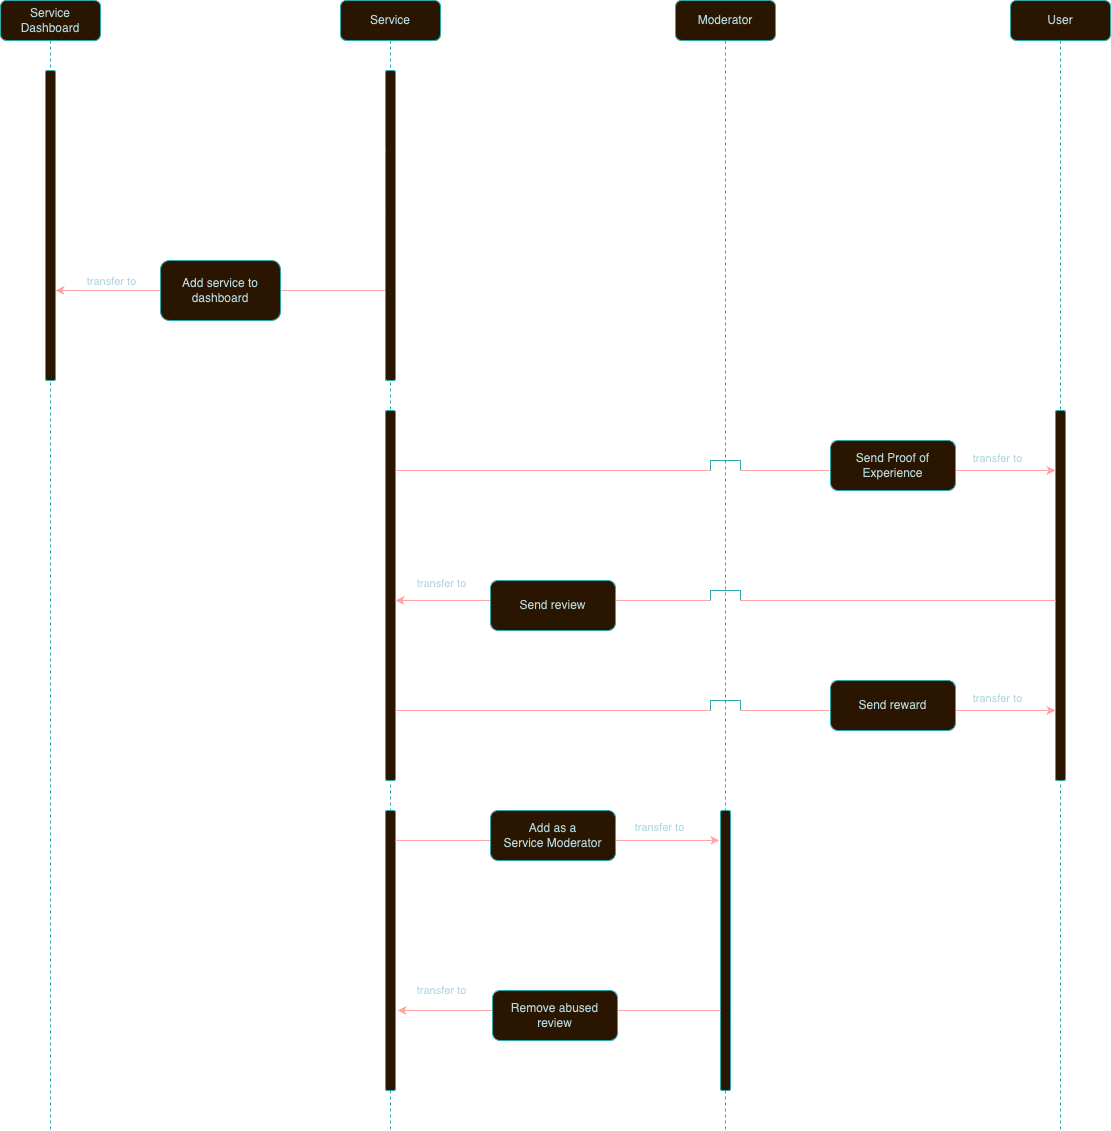

The diagram above was exported from draw.io. Its source (the exported page's mxGraphModel, read from the mxfile embedded in the PNG):
<mxGraphModel dx="794" dy="1067" grid="1" gridSize="10" guides="1" tooltips="1" connect="1" arrows="1" fold="1" page="1" pageScale="1" pageWidth="1169" pageHeight="827" background="#FFFFFF" math="0" shadow="0">
  <root>
    <mxCell id="0" />
    <mxCell id="1" parent="0" />
    <mxCell id="AI19mN443Sv_nUFoGioc-10" value="" style="endArrow=classic;html=1;rounded=0;labelBackgroundColor=none;strokeColor=#A8201A;fontColor=default;" parent="1" edge="1">
      <mxGeometry width="50" height="50" relative="1" as="geometry">
        <mxPoint x="415" y="320" as="sourcePoint" />
        <mxPoint x="85" y="320" as="targetPoint" />
      </mxGeometry>
    </mxCell>
    <mxCell id="AI19mN443Sv_nUFoGioc-29" value="transfer to" style="edgeLabel;html=1;align=center;verticalAlign=middle;resizable=0;points=[];labelBackgroundColor=none;fontColor=#143642;" parent="AI19mN443Sv_nUFoGioc-10" vertex="1" connectable="0">
      <mxGeometry x="0.1918" relative="1" as="geometry">
        <mxPoint x="-78" y="-10" as="offset" />
      </mxGeometry>
    </mxCell>
    <mxCell id="aM9ryv3xv72pqoxQDRHE-1" value="Service" style="shape=umlLifeline;perimeter=lifelinePerimeter;whiteSpace=wrap;html=1;container=0;dropTarget=0;collapsible=0;recursiveResize=0;outlineConnect=0;portConstraint=eastwest;newEdgeStyle={&quot;edgeStyle&quot;:&quot;elbowEdgeStyle&quot;,&quot;elbow&quot;:&quot;vertical&quot;,&quot;curved&quot;:0,&quot;rounded&quot;:0};labelBackgroundColor=none;rounded=1;fillColor=#FAE5C7;strokeColor=#0F8B8D;fontColor=#143642;" parent="1" vertex="1">
      <mxGeometry x="370" y="30" width="100" height="1130" as="geometry" />
    </mxCell>
    <mxCell id="Td_pm4XAgTZ-Ek3w1lay-16" value="" style="html=1;points=[[0,0,0,0,5],[0,1,0,0,-5],[1,0,0,0,5],[1,1,0,0,-5]];perimeter=orthogonalPerimeter;outlineConnect=0;targetShapes=umlLifeline;portConstraint=eastwest;newEdgeStyle={&quot;curved&quot;:0,&quot;rounded&quot;:0};labelBackgroundColor=none;rounded=1;fillColor=#FAE5C7;strokeColor=#0F8B8D;fontColor=#143642;" parent="aM9ryv3xv72pqoxQDRHE-1" vertex="1">
      <mxGeometry x="45" y="410" width="10" height="370" as="geometry" />
    </mxCell>
    <mxCell id="Td_pm4XAgTZ-Ek3w1lay-32" value="" style="html=1;points=[[0,0,0,0,5],[0,1,0,0,-5],[1,0,0,0,5],[1,1,0,0,-5]];perimeter=orthogonalPerimeter;outlineConnect=0;targetShapes=umlLifeline;portConstraint=eastwest;newEdgeStyle={&quot;curved&quot;:0,&quot;rounded&quot;:0};labelBackgroundColor=none;rounded=1;fillColor=#FAE5C7;strokeColor=#0F8B8D;fontColor=#143642;" parent="aM9ryv3xv72pqoxQDRHE-1" vertex="1">
      <mxGeometry x="45" y="810" width="10" height="280" as="geometry" />
    </mxCell>
    <mxCell id="AI19mN443Sv_nUFoGioc-9" value="" style="html=1;points=[[0,0,0,0,5],[0,1,0,0,-5],[1,0,0,0,5],[1,1,0,0,-5]];perimeter=orthogonalPerimeter;outlineConnect=0;targetShapes=umlLifeline;portConstraint=eastwest;newEdgeStyle={&quot;curved&quot;:0,&quot;rounded&quot;:0};labelBackgroundColor=none;rounded=1;fillColor=#FAE5C7;strokeColor=#0F8B8D;fontColor=#143642;" parent="aM9ryv3xv72pqoxQDRHE-1" vertex="1">
      <mxGeometry x="45" y="70" width="10" height="310" as="geometry" />
    </mxCell>
    <mxCell id="CrVruDXjjt72r2L1DqDB-5" value="" style="endArrow=classic;html=1;rounded=0;" parent="aM9ryv3xv72pqoxQDRHE-1" edge="1">
      <mxGeometry width="50" height="50" relative="1" as="geometry">
        <mxPoint x="45" y="150" as="sourcePoint" />
        <mxPoint x="45" y="210" as="targetPoint" />
        <Array as="points">
          <mxPoint x="30" y="150" />
          <mxPoint x="20" y="150" />
          <mxPoint x="20" y="160" />
          <mxPoint x="20" y="170" />
          <mxPoint x="20" y="210" />
        </Array>
      </mxGeometry>
    </mxCell>
    <mxCell id="Td_pm4XAgTZ-Ek3w1lay-1" value="User" style="shape=umlLifeline;perimeter=lifelinePerimeter;whiteSpace=wrap;html=1;container=0;dropTarget=0;collapsible=0;recursiveResize=0;outlineConnect=0;portConstraint=eastwest;newEdgeStyle={&quot;edgeStyle&quot;:&quot;elbowEdgeStyle&quot;,&quot;elbow&quot;:&quot;vertical&quot;,&quot;curved&quot;:0,&quot;rounded&quot;:0};labelBackgroundColor=none;rounded=1;fillColor=#FAE5C7;strokeColor=#0F8B8D;fontColor=#143642;" parent="1" vertex="1">
      <mxGeometry x="1040" y="30" width="100" height="1130" as="geometry" />
    </mxCell>
    <mxCell id="C__dJjN4JI0lpxGrag-2-19" value="" style="html=1;points=[[0,0,0,0,5],[0,1,0,0,-5],[1,0,0,0,5],[1,1,0,0,-5]];perimeter=orthogonalPerimeter;outlineConnect=0;targetShapes=umlLifeline;portConstraint=eastwest;newEdgeStyle={&quot;curved&quot;:0,&quot;rounded&quot;:0};labelBackgroundColor=none;rounded=1;fillColor=#FAE5C7;strokeColor=#0F8B8D;fontColor=#143642;" vertex="1" parent="Td_pm4XAgTZ-Ek3w1lay-1">
      <mxGeometry x="45" y="410" width="10" height="370" as="geometry" />
    </mxCell>
    <mxCell id="rYXz9sjTPJwpWJXfAR2s-3" value="" style="endArrow=classic;html=1;rounded=1;jumpStyle=arc;jumpSize=30;labelBackgroundColor=none;fontColor=default;strokeColor=#A8201A;" parent="1" edge="1">
      <mxGeometry width="50" height="50" relative="1" as="geometry">
        <mxPoint x="90" y="700" as="sourcePoint" />
        <mxPoint x="90" y="700" as="targetPoint" />
      </mxGeometry>
    </mxCell>
    <mxCell id="aM9ryv3xv72pqoxQDRHE-5" value="Moderator" style="shape=umlLifeline;perimeter=lifelinePerimeter;whiteSpace=wrap;html=1;container=0;dropTarget=0;collapsible=0;recursiveResize=0;outlineConnect=0;portConstraint=eastwest;newEdgeStyle={&quot;edgeStyle&quot;:&quot;elbowEdgeStyle&quot;,&quot;elbow&quot;:&quot;vertical&quot;,&quot;curved&quot;:0,&quot;rounded&quot;:0};strokeOpacity=100;labelBackgroundColor=none;rounded=1;fillColor=#FAE5C7;strokeColor=#0F8B8D;fontColor=#143642;" parent="1" vertex="1">
      <mxGeometry x="705" y="30" width="100" height="1130" as="geometry" />
    </mxCell>
    <mxCell id="Td_pm4XAgTZ-Ek3w1lay-28" value="" style="html=1;points=[[0,0,0,0,5],[0,1,0,0,-5],[1,0,0,0,5],[1,1,0,0,-5]];perimeter=orthogonalPerimeter;outlineConnect=0;targetShapes=umlLifeline;portConstraint=eastwest;newEdgeStyle={&quot;curved&quot;:0,&quot;rounded&quot;:0};labelBackgroundColor=none;rounded=1;fillColor=#FAE5C7;strokeColor=#0F8B8D;fontColor=#143642;" parent="aM9ryv3xv72pqoxQDRHE-5" vertex="1">
      <mxGeometry x="45" y="810" width="10" height="280" as="geometry" />
    </mxCell>
    <mxCell id="AI19mN443Sv_nUFoGioc-1" value="Service Dashboard" style="shape=umlLifeline;perimeter=lifelinePerimeter;whiteSpace=wrap;html=1;container=0;dropTarget=0;collapsible=0;recursiveResize=0;outlineConnect=0;portConstraint=eastwest;newEdgeStyle={&quot;edgeStyle&quot;:&quot;elbowEdgeStyle&quot;,&quot;elbow&quot;:&quot;vertical&quot;,&quot;curved&quot;:0,&quot;rounded&quot;:0};labelBackgroundColor=none;rounded=1;fillColor=#FAE5C7;strokeColor=#0F8B8D;fontColor=#143642;" parent="1" vertex="1">
      <mxGeometry x="30" y="30" width="100" height="1130" as="geometry" />
    </mxCell>
    <mxCell id="AI19mN443Sv_nUFoGioc-2" value="" style="html=1;points=[[0,0,0,0,5],[0,1,0,0,-5],[1,0,0,0,5],[1,1,0,0,-5]];perimeter=orthogonalPerimeter;outlineConnect=0;targetShapes=umlLifeline;portConstraint=eastwest;newEdgeStyle={&quot;curved&quot;:0,&quot;rounded&quot;:0};labelBackgroundColor=none;rounded=1;fillColor=#FAE5C7;strokeColor=#0F8B8D;fontColor=#143642;" parent="AI19mN443Sv_nUFoGioc-1" vertex="1">
      <mxGeometry x="45" y="70" width="10" height="310" as="geometry" />
    </mxCell>
    <mxCell id="AI19mN443Sv_nUFoGioc-30" value="Add service to dashboard" style="rounded=1;whiteSpace=wrap;html=1;labelBackgroundColor=none;fillColor=#FAE5C7;strokeColor=#0F8B8D;fontColor=#143642;" parent="1" vertex="1">
      <mxGeometry x="190" y="290" width="120" height="60" as="geometry" />
    </mxCell>
    <mxCell id="CrVruDXjjt72r2L1DqDB-13" value="create&lt;br&gt;service object" style="text;html=1;align=center;verticalAlign=middle;resizable=0;points=[];autosize=1;strokeColor=none;fillColor=none;" parent="1" vertex="1">
      <mxGeometry x="300" y="190" width="100" height="40" as="geometry" />
    </mxCell>
    <mxCell id="CrVruDXjjt72r2L1DqDB-22" value="" style="endArrow=none;html=1;rounded=1;labelBackgroundColor=none;fontColor=default;strokeColor=#A8201A;startArrow=classic;startFill=1;" parent="1" target="Td_pm4XAgTZ-Ek3w1lay-28" edge="1">
      <mxGeometry width="50" height="50" relative="1" as="geometry">
        <mxPoint x="426.9999999999998" y="1040" as="sourcePoint" />
        <mxPoint x="742" y="1040" as="targetPoint" />
      </mxGeometry>
    </mxCell>
    <mxCell id="CrVruDXjjt72r2L1DqDB-27" value="Remove abused review" style="html=1;whiteSpace=wrap;labelBackgroundColor=none;rounded=1;fillColor=#FAE5C7;strokeColor=#0F8B8D;fontColor=#143642;" parent="1" vertex="1">
      <mxGeometry x="522" y="1020" width="125" height="50" as="geometry" />
    </mxCell>
    <mxCell id="C__dJjN4JI0lpxGrag-2-4" value="" style="shape=partialRectangle;whiteSpace=wrap;html=1;bottom=1;right=1;left=1;top=0;fillColor=none;routingCenterX=-0.5;direction=west;labelBackgroundColor=none;rounded=1;strokeColor=#0F8B8D;fontColor=#143642;" vertex="1" parent="1">
      <mxGeometry x="740" y="730" width="30" height="10" as="geometry" />
    </mxCell>
    <mxCell id="C__dJjN4JI0lpxGrag-2-5" value="" style="endArrow=none;html=1;rounded=1;entryX=1;entryY=0;entryDx=0;entryDy=0;labelBackgroundColor=none;fontColor=default;strokeColor=#A8201A;" edge="1" parent="1" target="C__dJjN4JI0lpxGrag-2-4">
      <mxGeometry width="50" height="50" relative="1" as="geometry">
        <mxPoint x="425" y="740" as="sourcePoint" />
        <mxPoint x="680" y="740" as="targetPoint" />
      </mxGeometry>
    </mxCell>
    <mxCell id="C__dJjN4JI0lpxGrag-2-6" value="" style="endArrow=classic;html=1;rounded=1;labelBackgroundColor=none;fontColor=default;strokeColor=#A8201A;" edge="1" parent="1">
      <mxGeometry width="50" height="50" relative="1" as="geometry">
        <mxPoint x="770" y="740" as="sourcePoint" />
        <mxPoint x="1085" y="740" as="targetPoint" />
      </mxGeometry>
    </mxCell>
    <mxCell id="C__dJjN4JI0lpxGrag-2-7" value="transfer to" style="edgeLabel;html=1;align=center;verticalAlign=middle;resizable=0;points=[];labelBackgroundColor=none;fontColor=#143642;" vertex="1" connectable="0" parent="C__dJjN4JI0lpxGrag-2-6">
      <mxGeometry x="0.6254" y="2" relative="1" as="geometry">
        <mxPoint y="-11" as="offset" />
      </mxGeometry>
    </mxCell>
    <mxCell id="C__dJjN4JI0lpxGrag-2-8" value="Send reward" style="html=1;whiteSpace=wrap;labelBackgroundColor=none;rounded=1;fillColor=#FAE5C7;strokeColor=#0F8B8D;fontColor=#143642;" vertex="1" parent="1">
      <mxGeometry x="860" y="710" width="125" height="50" as="geometry" />
    </mxCell>
    <mxCell id="C__dJjN4JI0lpxGrag-2-9" value="" style="shape=partialRectangle;whiteSpace=wrap;html=1;bottom=1;right=1;left=1;top=0;fillColor=none;routingCenterX=-0.5;direction=west;labelBackgroundColor=none;rounded=1;strokeColor=#0F8B8D;fontColor=#143642;" vertex="1" parent="1">
      <mxGeometry x="740" y="490" width="30" height="10" as="geometry" />
    </mxCell>
    <mxCell id="C__dJjN4JI0lpxGrag-2-10" value="" style="endArrow=none;html=1;rounded=1;entryX=1;entryY=0;entryDx=0;entryDy=0;labelBackgroundColor=none;fontColor=default;strokeColor=#A8201A;" edge="1" parent="1" target="C__dJjN4JI0lpxGrag-2-9">
      <mxGeometry width="50" height="50" relative="1" as="geometry">
        <mxPoint x="425" y="500" as="sourcePoint" />
        <mxPoint x="680" y="500" as="targetPoint" />
      </mxGeometry>
    </mxCell>
    <mxCell id="C__dJjN4JI0lpxGrag-2-11" value="" style="endArrow=classic;html=1;rounded=1;labelBackgroundColor=none;fontColor=default;strokeColor=#A8201A;" edge="1" parent="1">
      <mxGeometry width="50" height="50" relative="1" as="geometry">
        <mxPoint x="770" y="500" as="sourcePoint" />
        <mxPoint x="1085" y="500" as="targetPoint" />
      </mxGeometry>
    </mxCell>
    <mxCell id="C__dJjN4JI0lpxGrag-2-12" value="transfer to" style="edgeLabel;html=1;align=center;verticalAlign=middle;resizable=0;points=[];labelBackgroundColor=none;fontColor=#143642;" vertex="1" connectable="0" parent="C__dJjN4JI0lpxGrag-2-11">
      <mxGeometry x="0.6254" y="2" relative="1" as="geometry">
        <mxPoint y="-11" as="offset" />
      </mxGeometry>
    </mxCell>
    <mxCell id="C__dJjN4JI0lpxGrag-2-13" value="Send Proof of Experience" style="html=1;whiteSpace=wrap;labelBackgroundColor=none;rounded=1;fillColor=#FAE5C7;strokeColor=#0F8B8D;fontColor=#143642;" vertex="1" parent="1">
      <mxGeometry x="860" y="470" width="125" height="50" as="geometry" />
    </mxCell>
    <mxCell id="C__dJjN4JI0lpxGrag-2-14" value="" style="shape=partialRectangle;whiteSpace=wrap;html=1;bottom=1;right=1;left=1;top=0;fillColor=none;routingCenterX=-0.5;direction=west;labelBackgroundColor=none;rounded=1;strokeColor=#0F8B8D;fontColor=#143642;flipV=0;" vertex="1" parent="1">
      <mxGeometry x="740" y="620" width="30" height="10" as="geometry" />
    </mxCell>
    <mxCell id="C__dJjN4JI0lpxGrag-2-15" value="" style="endArrow=none;html=1;rounded=1;entryX=1;entryY=0;entryDx=0;entryDy=0;labelBackgroundColor=none;fontColor=default;strokeColor=#A8201A;startArrow=classic;startFill=1;" edge="1" parent="1" target="C__dJjN4JI0lpxGrag-2-14">
      <mxGeometry width="50" height="50" relative="1" as="geometry">
        <mxPoint x="425" y="630" as="sourcePoint" />
        <mxPoint x="680" y="370" as="targetPoint" />
      </mxGeometry>
    </mxCell>
    <mxCell id="C__dJjN4JI0lpxGrag-2-16" value="" style="endArrow=none;html=1;rounded=1;labelBackgroundColor=none;fontColor=default;strokeColor=#A8201A;endFill=0;" edge="1" parent="1">
      <mxGeometry width="50" height="50" relative="1" as="geometry">
        <mxPoint x="770" y="629.9991304347825" as="sourcePoint" />
        <mxPoint x="1085" y="629.9991304347825" as="targetPoint" />
      </mxGeometry>
    </mxCell>
    <mxCell id="C__dJjN4JI0lpxGrag-2-17" value="transfer to" style="edgeLabel;html=1;align=center;verticalAlign=middle;resizable=0;points=[];labelBackgroundColor=none;fontColor=#143642;" vertex="1" connectable="0" parent="C__dJjN4JI0lpxGrag-2-16">
      <mxGeometry x="0.6254" y="2" relative="1" as="geometry">
        <mxPoint x="-556" y="-15" as="offset" />
      </mxGeometry>
    </mxCell>
    <mxCell id="C__dJjN4JI0lpxGrag-2-18" value="Send review" style="html=1;whiteSpace=wrap;labelBackgroundColor=none;rounded=1;fillColor=#FAE5C7;strokeColor=#0F8B8D;fontColor=#143642;" vertex="1" parent="1">
      <mxGeometry x="520" y="610" width="125" height="50" as="geometry" />
    </mxCell>
    <mxCell id="C__dJjN4JI0lpxGrag-2-21" value="" style="endArrow=classic;html=1;rounded=1;labelBackgroundColor=none;fontColor=default;strokeColor=#A8201A;entryX=-0.108;entryY=0.107;entryDx=0;entryDy=0;entryPerimeter=0;" edge="1" parent="1" source="Td_pm4XAgTZ-Ek3w1lay-32" target="Td_pm4XAgTZ-Ek3w1lay-28">
      <mxGeometry width="50" height="50" relative="1" as="geometry">
        <mxPoint x="430" y="870" as="sourcePoint" />
        <mxPoint x="745" y="870" as="targetPoint" />
      </mxGeometry>
    </mxCell>
    <mxCell id="C__dJjN4JI0lpxGrag-2-22" value="transfer to" style="edgeLabel;html=1;align=center;verticalAlign=middle;resizable=0;points=[];labelBackgroundColor=none;fontColor=#143642;" vertex="1" connectable="0" parent="C__dJjN4JI0lpxGrag-2-21">
      <mxGeometry x="0.6254" y="2" relative="1" as="geometry">
        <mxPoint y="-11" as="offset" />
      </mxGeometry>
    </mxCell>
    <mxCell id="C__dJjN4JI0lpxGrag-2-23" value="Add as a &lt;br&gt;Service Moderator" style="html=1;whiteSpace=wrap;labelBackgroundColor=none;rounded=1;fillColor=#FAE5C7;strokeColor=#0F8B8D;fontColor=#143642;" vertex="1" parent="1">
      <mxGeometry x="520" y="840" width="125" height="50" as="geometry" />
    </mxCell>
    <mxCell id="C__dJjN4JI0lpxGrag-2-25" value="transfer to" style="edgeLabel;html=1;align=center;verticalAlign=middle;resizable=0;points=[];labelBackgroundColor=none;fontColor=#143642;" vertex="1" connectable="0" parent="1">
      <mxGeometry x="470" y="1019.9991304347825" as="geometry" />
    </mxCell>
  </root>
</mxGraphModel>